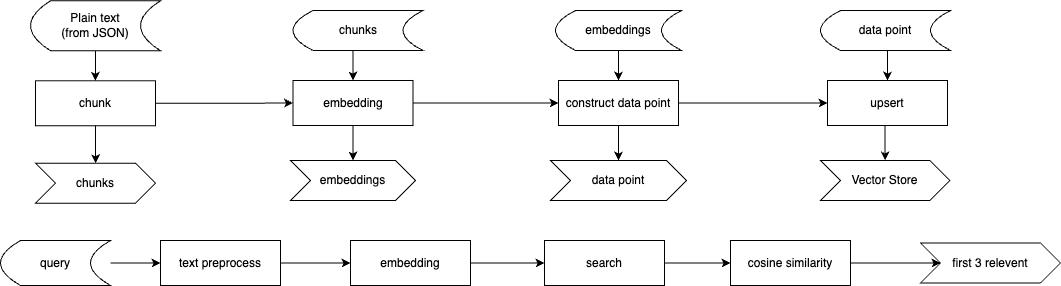

The diagram above was exported from draw.io. Its source (the exported page's mxGraphModel, read from the mxfile embedded in the PNG):
<mxGraphModel dx="976" dy="664" grid="1" gridSize="10" guides="1" tooltips="1" connect="1" arrows="1" fold="1" page="1" pageScale="1" pageWidth="827" pageHeight="1169" math="0" shadow="0">
  <root>
    <mxCell id="0" />
    <mxCell id="1" parent="0" />
    <mxCell id="XQlLMSTNV7m_21G9YAY4-5" value="Vector Store" style="shape=step;perimeter=stepPerimeter;whiteSpace=wrap;html=1;fixedSize=1;" parent="1" vertex="1">
      <mxGeometry x="840" y="370" width="129.25" height="40" as="geometry" />
    </mxCell>
    <mxCell id="t0DNZKh3YTor_y2UMX5r-1" value="chunk" style="rounded=0;whiteSpace=wrap;html=1;" parent="1" vertex="1">
      <mxGeometry x="55" y="290.25" width="120" height="45" as="geometry" />
    </mxCell>
    <mxCell id="XQlLMSTNV7m_21G9YAY4-28" style="edgeStyle=orthogonalEdgeStyle;rounded=0;orthogonalLoop=1;jettySize=auto;html=1;exitX=1;exitY=0.5;exitDx=0;exitDy=0;entryX=0;entryY=0.5;entryDx=0;entryDy=0;" parent="1" source="6Cvq_HRU3oSu6G4Wdrk9-1" target="XQlLMSTNV7m_21G9YAY4-18" edge="1">
      <mxGeometry relative="1" as="geometry" />
    </mxCell>
    <mxCell id="6Cvq_HRU3oSu6G4Wdrk9-31" style="edgeStyle=orthogonalEdgeStyle;rounded=0;orthogonalLoop=1;jettySize=auto;html=1;exitX=0.5;exitY=1;exitDx=0;exitDy=0;entryX=0.5;entryY=0;entryDx=0;entryDy=0;" parent="1" source="6Cvq_HRU3oSu6G4Wdrk9-1" target="XQlLMSTNV7m_21G9YAY4-17" edge="1">
      <mxGeometry relative="1" as="geometry" />
    </mxCell>
    <mxCell id="6Cvq_HRU3oSu6G4Wdrk9-1" value="embedding" style="rounded=0;whiteSpace=wrap;html=1;" parent="1" vertex="1">
      <mxGeometry x="312.5" y="290" width="120" height="45" as="geometry" />
    </mxCell>
    <mxCell id="6Cvq_HRU3oSu6G4Wdrk9-35" style="edgeStyle=orthogonalEdgeStyle;rounded=0;orthogonalLoop=1;jettySize=auto;html=1;exitX=0.5;exitY=1;exitDx=0;exitDy=0;entryX=0.5;entryY=0;entryDx=0;entryDy=0;" parent="1" source="6Cvq_HRU3oSu6G4Wdrk9-2" target="XQlLMSTNV7m_21G9YAY4-5" edge="1">
      <mxGeometry relative="1" as="geometry" />
    </mxCell>
    <mxCell id="6Cvq_HRU3oSu6G4Wdrk9-2" value="upsert" style="rounded=0;whiteSpace=wrap;html=1;" parent="1" vertex="1">
      <mxGeometry x="847" y="290" width="120" height="45" as="geometry" />
    </mxCell>
    <mxCell id="6Cvq_HRU3oSu6G4Wdrk9-16" value="" style="edgeStyle=orthogonalEdgeStyle;rounded=0;orthogonalLoop=1;jettySize=auto;html=1;exitX=1;exitY=0.5;exitDx=0;exitDy=0;" parent="1" source="t0DNZKh3YTor_y2UMX5r-1" target="6Cvq_HRU3oSu6G4Wdrk9-1" edge="1">
      <mxGeometry relative="1" as="geometry" />
    </mxCell>
    <mxCell id="XQlLMSTNV7m_21G9YAY4-9" value="chunks" style="shape=step;perimeter=stepPerimeter;whiteSpace=wrap;html=1;fixedSize=1;" parent="1" vertex="1">
      <mxGeometry x="55" y="372.75" width="120" height="40" as="geometry" />
    </mxCell>
    <mxCell id="6Cvq_HRU3oSu6G4Wdrk9-15" value="" style="edgeStyle=orthogonalEdgeStyle;rounded=0;orthogonalLoop=1;jettySize=auto;html=1;" parent="1" source="XQlLMSTNV7m_21G9YAY4-11" target="XQlLMSTNV7m_21G9YAY4-13" edge="1">
      <mxGeometry relative="1" as="geometry" />
    </mxCell>
    <mxCell id="XQlLMSTNV7m_21G9YAY4-11" value="embedding" style="rounded=0;whiteSpace=wrap;html=1;" parent="1" vertex="1">
      <mxGeometry x="370" y="450" width="120" height="45" as="geometry" />
    </mxCell>
    <mxCell id="6Cvq_HRU3oSu6G4Wdrk9-14" value="" style="edgeStyle=orthogonalEdgeStyle;rounded=0;orthogonalLoop=1;jettySize=auto;html=1;" parent="1" source="XQlLMSTNV7m_21G9YAY4-12" target="XQlLMSTNV7m_21G9YAY4-11" edge="1">
      <mxGeometry relative="1" as="geometry" />
    </mxCell>
    <mxCell id="XQlLMSTNV7m_21G9YAY4-12" value="text preprocess" style="rounded=0;whiteSpace=wrap;html=1;" parent="1" vertex="1">
      <mxGeometry x="180" y="450" width="120" height="45" as="geometry" />
    </mxCell>
    <mxCell id="6Cvq_HRU3oSu6G4Wdrk9-29" style="edgeStyle=orthogonalEdgeStyle;rounded=0;orthogonalLoop=1;jettySize=auto;html=1;entryX=0;entryY=0.5;entryDx=0;entryDy=0;" parent="1" source="XQlLMSTNV7m_21G9YAY4-13" target="XQlLMSTNV7m_21G9YAY4-29" edge="1">
      <mxGeometry relative="1" as="geometry" />
    </mxCell>
    <mxCell id="XQlLMSTNV7m_21G9YAY4-13" value="search" style="rounded=0;whiteSpace=wrap;html=1;" parent="1" vertex="1">
      <mxGeometry x="564" y="450" width="120" height="45" as="geometry" />
    </mxCell>
    <mxCell id="6Cvq_HRU3oSu6G4Wdrk9-7" value="first 3 relevent" style="shape=step;perimeter=stepPerimeter;whiteSpace=wrap;html=1;fixedSize=1;" parent="1" vertex="1">
      <mxGeometry x="940" y="452.5" width="140" height="40" as="geometry" />
    </mxCell>
    <mxCell id="6Cvq_HRU3oSu6G4Wdrk9-22" style="edgeStyle=orthogonalEdgeStyle;rounded=0;orthogonalLoop=1;jettySize=auto;html=1;exitX=0.5;exitY=1;exitDx=0;exitDy=0;entryX=0.5;entryY=0;entryDx=0;entryDy=0;" parent="1" source="XQlLMSTNV7m_21G9YAY4-15" target="t0DNZKh3YTor_y2UMX5r-1" edge="1">
      <mxGeometry relative="1" as="geometry" />
    </mxCell>
    <mxCell id="XQlLMSTNV7m_21G9YAY4-15" value="Plain text&lt;div&gt;(from JSON)&lt;/div&gt;" style="shape=dataStorage;whiteSpace=wrap;html=1;fixedSize=1;" parent="1" vertex="1">
      <mxGeometry x="50" y="210.25" width="130" height="50" as="geometry" />
    </mxCell>
    <mxCell id="6Cvq_HRU3oSu6G4Wdrk9-30" style="edgeStyle=orthogonalEdgeStyle;rounded=0;orthogonalLoop=1;jettySize=auto;html=1;exitX=0.5;exitY=1;exitDx=0;exitDy=0;entryX=0.5;entryY=0;entryDx=0;entryDy=0;" parent="1" source="6Cvq_HRU3oSu6G4Wdrk9-10" target="6Cvq_HRU3oSu6G4Wdrk9-1" edge="1">
      <mxGeometry relative="1" as="geometry" />
    </mxCell>
    <mxCell id="6Cvq_HRU3oSu6G4Wdrk9-10" value="chunks" style="shape=dataStorage;whiteSpace=wrap;html=1;fixedSize=1;" parent="1" vertex="1">
      <mxGeometry x="312.5" y="220" width="130" height="40" as="geometry" />
    </mxCell>
    <mxCell id="6Cvq_HRU3oSu6G4Wdrk9-13" value="" style="edgeStyle=orthogonalEdgeStyle;rounded=0;orthogonalLoop=1;jettySize=auto;html=1;" parent="1" source="6Cvq_HRU3oSu6G4Wdrk9-11" target="XQlLMSTNV7m_21G9YAY4-12" edge="1">
      <mxGeometry relative="1" as="geometry" />
    </mxCell>
    <mxCell id="6Cvq_HRU3oSu6G4Wdrk9-11" value="query" style="shape=dataStorage;whiteSpace=wrap;html=1;fixedSize=1;" parent="1" vertex="1">
      <mxGeometry x="20" y="450" width="110" height="45" as="geometry" />
    </mxCell>
    <mxCell id="XQlLMSTNV7m_21G9YAY4-17" value="embeddings" style="shape=step;perimeter=stepPerimeter;whiteSpace=wrap;html=1;fixedSize=1;" parent="1" vertex="1">
      <mxGeometry x="310" y="370" width="125" height="40" as="geometry" />
    </mxCell>
    <mxCell id="6Cvq_HRU3oSu6G4Wdrk9-23" style="edgeStyle=orthogonalEdgeStyle;rounded=0;orthogonalLoop=1;jettySize=auto;html=1;exitX=0.5;exitY=1;exitDx=0;exitDy=0;entryX=0.5;entryY=0;entryDx=0;entryDy=0;" parent="1" source="t0DNZKh3YTor_y2UMX5r-1" target="XQlLMSTNV7m_21G9YAY4-9" edge="1">
      <mxGeometry relative="1" as="geometry" />
    </mxCell>
    <mxCell id="XQlLMSTNV7m_21G9YAY4-26" style="edgeStyle=orthogonalEdgeStyle;rounded=0;orthogonalLoop=1;jettySize=auto;html=1;exitX=1;exitY=0.5;exitDx=0;exitDy=0;entryX=0;entryY=0.5;entryDx=0;entryDy=0;" parent="1" source="XQlLMSTNV7m_21G9YAY4-18" target="6Cvq_HRU3oSu6G4Wdrk9-2" edge="1">
      <mxGeometry relative="1" as="geometry" />
    </mxCell>
    <mxCell id="6Cvq_HRU3oSu6G4Wdrk9-33" style="edgeStyle=orthogonalEdgeStyle;rounded=0;orthogonalLoop=1;jettySize=auto;html=1;exitX=0.5;exitY=1;exitDx=0;exitDy=0;entryX=0.5;entryY=0;entryDx=0;entryDy=0;" parent="1" source="XQlLMSTNV7m_21G9YAY4-18" target="XQlLMSTNV7m_21G9YAY4-21" edge="1">
      <mxGeometry relative="1" as="geometry" />
    </mxCell>
    <mxCell id="XQlLMSTNV7m_21G9YAY4-18" value="construct data point" style="rounded=0;whiteSpace=wrap;html=1;" parent="1" vertex="1">
      <mxGeometry x="578" y="290" width="120" height="45" as="geometry" />
    </mxCell>
    <mxCell id="6Cvq_HRU3oSu6G4Wdrk9-32" style="edgeStyle=orthogonalEdgeStyle;rounded=0;orthogonalLoop=1;jettySize=auto;html=1;exitX=0.5;exitY=1;exitDx=0;exitDy=0;" parent="1" source="XQlLMSTNV7m_21G9YAY4-20" target="XQlLMSTNV7m_21G9YAY4-18" edge="1">
      <mxGeometry relative="1" as="geometry" />
    </mxCell>
    <mxCell id="XQlLMSTNV7m_21G9YAY4-20" value="embeddings" style="shape=dataStorage;whiteSpace=wrap;html=1;fixedSize=1;" parent="1" vertex="1">
      <mxGeometry x="575" y="220" width="126" height="40" as="geometry" />
    </mxCell>
    <mxCell id="XQlLMSTNV7m_21G9YAY4-21" value="data point" style="shape=step;perimeter=stepPerimeter;whiteSpace=wrap;html=1;fixedSize=1;" parent="1" vertex="1">
      <mxGeometry x="570" y="370" width="136" height="40" as="geometry" />
    </mxCell>
    <mxCell id="6Cvq_HRU3oSu6G4Wdrk9-34" style="edgeStyle=orthogonalEdgeStyle;rounded=0;orthogonalLoop=1;jettySize=auto;html=1;exitX=0.5;exitY=1;exitDx=0;exitDy=0;entryX=0.5;entryY=0;entryDx=0;entryDy=0;" parent="1" source="XQlLMSTNV7m_21G9YAY4-23" target="6Cvq_HRU3oSu6G4Wdrk9-2" edge="1">
      <mxGeometry relative="1" as="geometry" />
    </mxCell>
    <mxCell id="XQlLMSTNV7m_21G9YAY4-23" value="data point" style="shape=dataStorage;whiteSpace=wrap;html=1;fixedSize=1;" parent="1" vertex="1">
      <mxGeometry x="840" y="220" width="130" height="40" as="geometry" />
    </mxCell>
    <mxCell id="6Cvq_HRU3oSu6G4Wdrk9-28" style="edgeStyle=orthogonalEdgeStyle;rounded=0;orthogonalLoop=1;jettySize=auto;html=1;entryX=0;entryY=0.5;entryDx=0;entryDy=0;" parent="1" source="XQlLMSTNV7m_21G9YAY4-29" target="6Cvq_HRU3oSu6G4Wdrk9-7" edge="1">
      <mxGeometry relative="1" as="geometry">
        <mxPoint x="953" y="402.5" as="targetPoint" />
      </mxGeometry>
    </mxCell>
    <mxCell id="XQlLMSTNV7m_21G9YAY4-29" value="cosine similarity" style="rounded=0;whiteSpace=wrap;html=1;" parent="1" vertex="1">
      <mxGeometry x="750" y="450" width="120" height="45" as="geometry" />
    </mxCell>
  </root>
</mxGraphModel>